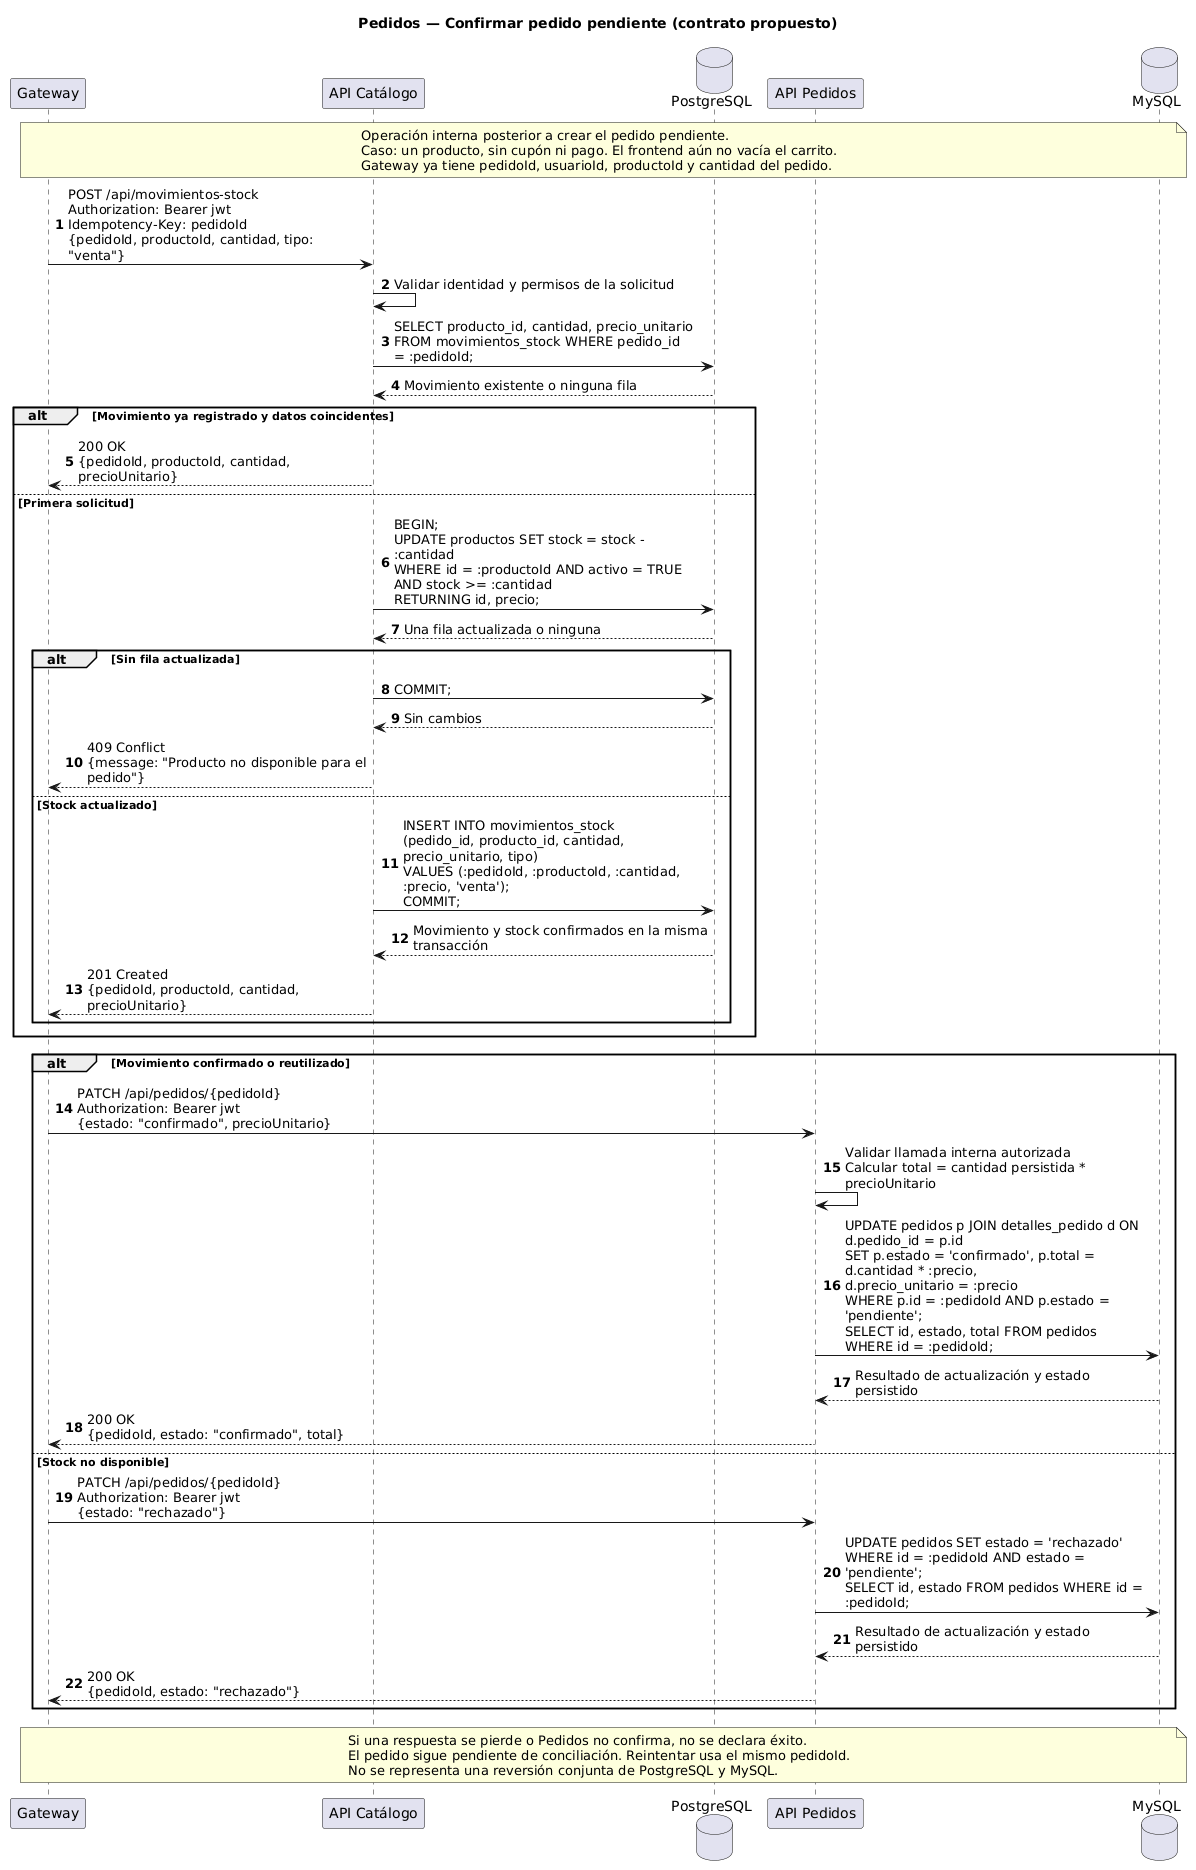

The diagram above was rendered by PlantUML. Its source (embedded in the PNG):
@startuml
skinparam defaultFontName SansSerif
skinparam shadowing false
skinparam maxMessageSize 300
autonumber
title Pedidos — Confirmar pedido pendiente (contrato propuesto)
participant "Gateway" as G
participant "API Catálogo" as C
database "PostgreSQL" as DC
participant "API Pedidos" as P
database "MySQL" as DP
note over G,DP
Operación interna posterior a crear el pedido pendiente.
Caso: un producto, sin cupón ni pago. El frontend aún no vacía el carrito.
Gateway ya tiene pedidoId, usuarioId, productoId y cantidad del pedido.
end note
G -> C: POST /api/movimientos-stock\nAuthorization: Bearer jwt\nIdempotency-Key: pedidoId\n{pedidoId, productoId, cantidad, tipo: "venta"}
C -> C: Validar identidad y permisos de la solicitud
C -> DC: SELECT producto_id, cantidad, precio_unitario\nFROM movimientos_stock WHERE pedido_id = :pedidoId;
DC --> C: Movimiento existente o ninguna fila
alt Movimiento ya registrado y datos coincidentes
 C --> G: 200 OK\n{pedidoId, productoId, cantidad, precioUnitario}
else Primera solicitud
 C -> DC: BEGIN;\nUPDATE productos SET stock = stock - :cantidad\nWHERE id = :productoId AND activo = TRUE\nAND stock >= :cantidad\nRETURNING id, precio;
 DC --> C: Una fila actualizada o ninguna
 alt Sin fila actualizada
  C -> DC: COMMIT;
  DC --> C: Sin cambios
  C --> G: 409 Conflict\n{message: "Producto no disponible para el pedido"}
 else Stock actualizado
  C -> DC: INSERT INTO movimientos_stock\n(pedido_id, producto_id, cantidad, precio_unitario, tipo)\nVALUES (:pedidoId, :productoId, :cantidad, :precio, 'venta');\nCOMMIT;
  DC --> C: Movimiento y stock confirmados en la misma transacción
  C --> G: 201 Created\n{pedidoId, productoId, cantidad, precioUnitario}
 end
end
alt Movimiento confirmado o reutilizado
 G -> P: PATCH /api/pedidos/{pedidoId}\nAuthorization: Bearer jwt\n{estado: "confirmado", precioUnitario}
 P -> P: Validar llamada interna autorizada\nCalcular total = cantidad persistida * precioUnitario
 P -> DP: UPDATE pedidos p JOIN detalles_pedido d ON d.pedido_id = p.id\nSET p.estado = 'confirmado', p.total = d.cantidad * :precio,\nd.precio_unitario = :precio\nWHERE p.id = :pedidoId AND p.estado = 'pendiente';\nSELECT id, estado, total FROM pedidos WHERE id = :pedidoId;
 DP --> P: Resultado de actualización y estado persistido
 P --> G: 200 OK\n{pedidoId, estado: "confirmado", total}
else Stock no disponible
 G -> P: PATCH /api/pedidos/{pedidoId}\nAuthorization: Bearer jwt\n{estado: "rechazado"}
 P -> DP: UPDATE pedidos SET estado = 'rechazado'\nWHERE id = :pedidoId AND estado = 'pendiente';\nSELECT id, estado FROM pedidos WHERE id = :pedidoId;
 DP --> P: Resultado de actualización y estado persistido
 P --> G: 200 OK\n{pedidoId, estado: "rechazado"}
end
note over G,DP
Si una respuesta se pierde o Pedidos no confirma, no se declara éxito.
El pedido sigue pendiente de conciliación. Reintentar usa el mismo pedidoId.
No se representa una reversión conjunta de PostgreSQL y MySQL.
end note
@enduml